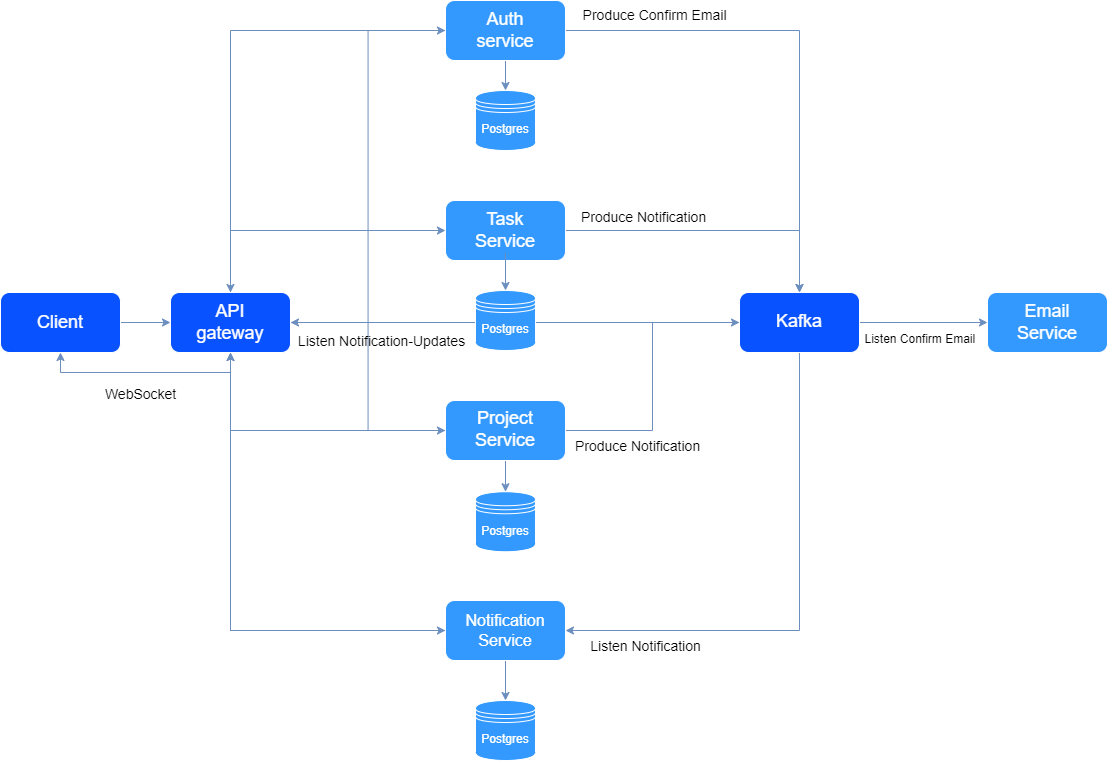

The diagram above was exported from draw.io. Its source (the exported page's mxGraphModel, read from the mxfile embedded in the PNG):
<mxGraphModel dx="1500" dy="1916" grid="0" gridSize="10" guides="1" tooltips="1" connect="1" arrows="1" fold="1" page="1" pageScale="1" pageWidth="827" pageHeight="1169" math="0" shadow="0">
  <root>
    <mxCell id="0" />
    <mxCell id="1" parent="0" />
    <mxCell id="y0jy3mFifSJhQFjIJcWd-25" style="edgeStyle=orthogonalEdgeStyle;rounded=0;orthogonalLoop=1;jettySize=auto;html=1;exitX=1;exitY=0.5;exitDx=0;exitDy=0;entryX=0;entryY=0.5;entryDx=0;entryDy=0;fillColor=#dae8fc;strokeColor=#6c8ebf;" parent="1" source="y0jy3mFifSJhQFjIJcWd-3" target="y0jy3mFifSJhQFjIJcWd-8" edge="1">
      <mxGeometry relative="1" as="geometry" />
    </mxCell>
    <mxCell id="y0jy3mFifSJhQFjIJcWd-27" style="edgeStyle=orthogonalEdgeStyle;rounded=0;orthogonalLoop=1;jettySize=auto;html=1;exitX=1;exitY=0.5;exitDx=0;exitDy=0;entryX=0;entryY=0.5;entryDx=0;entryDy=0;fillColor=#dae8fc;strokeColor=#6c8ebf;" parent="1" source="y0jy3mFifSJhQFjIJcWd-3" target="y0jy3mFifSJhQFjIJcWd-12" edge="1">
      <mxGeometry relative="1" as="geometry" />
    </mxCell>
    <mxCell id="y0jy3mFifSJhQFjIJcWd-55" style="edgeStyle=orthogonalEdgeStyle;rounded=0;orthogonalLoop=1;jettySize=auto;html=1;exitX=0.5;exitY=0;exitDx=0;exitDy=0;entryX=0;entryY=0.5;entryDx=0;entryDy=0;fillColor=#dae8fc;strokeColor=#6c8ebf;" parent="1" source="y0jy3mFifSJhQFjIJcWd-3" target="y0jy3mFifSJhQFjIJcWd-10" edge="1">
      <mxGeometry relative="1" as="geometry" />
    </mxCell>
    <mxCell id="y0jy3mFifSJhQFjIJcWd-59" style="edgeStyle=orthogonalEdgeStyle;rounded=0;orthogonalLoop=1;jettySize=auto;html=1;exitX=0.5;exitY=1;exitDx=0;exitDy=0;entryX=0;entryY=0.5;entryDx=0;entryDy=0;fillColor=#dae8fc;strokeColor=#6c8ebf;" parent="1" source="y0jy3mFifSJhQFjIJcWd-3" target="y0jy3mFifSJhQFjIJcWd-14" edge="1">
      <mxGeometry relative="1" as="geometry" />
    </mxCell>
    <mxCell id="GbVuhMsn4U22STCdNpUA-6" style="edgeStyle=orthogonalEdgeStyle;rounded=0;orthogonalLoop=1;jettySize=auto;html=1;exitX=0.5;exitY=1;exitDx=0;exitDy=0;entryX=0.5;entryY=1;entryDx=0;entryDy=0;fillColor=#dae8fc;strokeColor=#6c8ebf;" edge="1" parent="1" source="y0jy3mFifSJhQFjIJcWd-3" target="y0jy3mFifSJhQFjIJcWd-16">
      <mxGeometry relative="1" as="geometry" />
    </mxCell>
    <mxCell id="y0jy3mFifSJhQFjIJcWd-3" value="" style="rounded=1;whiteSpace=wrap;html=1;fillColor=#0852FF;strokeColor=#FFFFFF;" parent="1" vertex="1">
      <mxGeometry x="215" y="52" width="120" height="60" as="geometry" />
    </mxCell>
    <mxCell id="y0jy3mFifSJhQFjIJcWd-4" value="&lt;font style=&quot;font-size: 18px;&quot;&gt;API gateway&lt;/font&gt;" style="text;strokeColor=none;align=center;fillColor=none;html=1;verticalAlign=middle;whiteSpace=wrap;rounded=0;fontColor=#FFFFFF;" parent="1" vertex="1">
      <mxGeometry x="240" y="59.5" width="70" height="45" as="geometry" />
    </mxCell>
    <mxCell id="y0jy3mFifSJhQFjIJcWd-44" style="edgeStyle=orthogonalEdgeStyle;rounded=0;orthogonalLoop=1;jettySize=auto;html=1;exitX=0;exitY=0.5;exitDx=0;exitDy=0;entryX=0.5;entryY=0;entryDx=0;entryDy=0;fillColor=#dae8fc;strokeColor=#6c8ebf;" parent="1" source="y0jy3mFifSJhQFjIJcWd-8" target="y0jy3mFifSJhQFjIJcWd-3" edge="1">
      <mxGeometry relative="1" as="geometry" />
    </mxCell>
    <mxCell id="y0jy3mFifSJhQFjIJcWd-46" style="edgeStyle=orthogonalEdgeStyle;rounded=0;orthogonalLoop=1;jettySize=auto;html=1;exitX=0.5;exitY=1;exitDx=0;exitDy=0;entryX=0.5;entryY=0;entryDx=0;entryDy=0;fillColor=#dae8fc;strokeColor=#6c8ebf;" parent="1" source="y0jy3mFifSJhQFjIJcWd-8" target="y0jy3mFifSJhQFjIJcWd-41" edge="1">
      <mxGeometry relative="1" as="geometry" />
    </mxCell>
    <mxCell id="y0jy3mFifSJhQFjIJcWd-68" style="edgeStyle=orthogonalEdgeStyle;rounded=0;orthogonalLoop=1;jettySize=auto;html=1;exitX=1;exitY=0.5;exitDx=0;exitDy=0;entryX=0.5;entryY=0;entryDx=0;entryDy=0;fillColor=#dae8fc;strokeColor=#6c8ebf;" parent="1" source="y0jy3mFifSJhQFjIJcWd-8" target="y0jy3mFifSJhQFjIJcWd-22" edge="1">
      <mxGeometry relative="1" as="geometry" />
    </mxCell>
    <mxCell id="y0jy3mFifSJhQFjIJcWd-8" value="" style="rounded=1;whiteSpace=wrap;html=1;fillColor=#3399FF;strokeColor=#FFFFFF;" parent="1" vertex="1">
      <mxGeometry x="490" y="-240" width="120" height="60" as="geometry" />
    </mxCell>
    <mxCell id="y0jy3mFifSJhQFjIJcWd-9" value="&lt;span style=&quot;font-size: 18px;&quot;&gt;Auth&lt;br&gt;service&lt;br&gt;&lt;/span&gt;" style="text;strokeColor=none;align=center;fillColor=none;html=1;verticalAlign=middle;whiteSpace=wrap;rounded=0;fontColor=#FFFFFF;" parent="1" vertex="1">
      <mxGeometry x="515" y="-232.5" width="70" height="45" as="geometry" />
    </mxCell>
    <mxCell id="y0jy3mFifSJhQFjIJcWd-33" style="edgeStyle=orthogonalEdgeStyle;rounded=0;orthogonalLoop=1;jettySize=auto;html=1;exitX=1;exitY=0.5;exitDx=0;exitDy=0;entryX=0.5;entryY=0;entryDx=0;entryDy=0;fillColor=#dae8fc;strokeColor=#6c8ebf;" parent="1" source="y0jy3mFifSJhQFjIJcWd-10" target="y0jy3mFifSJhQFjIJcWd-22" edge="1">
      <mxGeometry relative="1" as="geometry" />
    </mxCell>
    <mxCell id="y0jy3mFifSJhQFjIJcWd-10" value="" style="rounded=1;whiteSpace=wrap;html=1;fillColor=#3399FF;strokeColor=#FFFFFF;" parent="1" vertex="1">
      <mxGeometry x="490" y="-40" width="120" height="60" as="geometry" />
    </mxCell>
    <mxCell id="y0jy3mFifSJhQFjIJcWd-48" style="edgeStyle=orthogonalEdgeStyle;rounded=0;orthogonalLoop=1;jettySize=auto;html=1;exitX=0.5;exitY=1;exitDx=0;exitDy=0;entryX=0.5;entryY=0;entryDx=0;entryDy=0;fillColor=#dae8fc;strokeColor=#6c8ebf;" parent="1" source="y0jy3mFifSJhQFjIJcWd-11" target="y0jy3mFifSJhQFjIJcWd-47" edge="1">
      <mxGeometry relative="1" as="geometry" />
    </mxCell>
    <mxCell id="y0jy3mFifSJhQFjIJcWd-11" value="&lt;font style=&quot;font-size: 18px;&quot;&gt;Task&lt;br&gt;Service&lt;br&gt;&lt;/font&gt;" style="text;strokeColor=none;align=center;fillColor=none;html=1;verticalAlign=middle;whiteSpace=wrap;rounded=0;fontColor=#FFFFFF;" parent="1" vertex="1">
      <mxGeometry x="515" y="-32.5" width="70" height="45" as="geometry" />
    </mxCell>
    <mxCell id="y0jy3mFifSJhQFjIJcWd-34" style="edgeStyle=orthogonalEdgeStyle;rounded=0;orthogonalLoop=1;jettySize=auto;html=1;exitX=1;exitY=0.5;exitDx=0;exitDy=0;entryX=0;entryY=0.5;entryDx=0;entryDy=0;fillColor=#dae8fc;strokeColor=#6c8ebf;" parent="1" source="y0jy3mFifSJhQFjIJcWd-12" target="y0jy3mFifSJhQFjIJcWd-22" edge="1">
      <mxGeometry relative="1" as="geometry" />
    </mxCell>
    <mxCell id="y0jy3mFifSJhQFjIJcWd-52" style="edgeStyle=orthogonalEdgeStyle;rounded=0;orthogonalLoop=1;jettySize=auto;html=1;exitX=0.5;exitY=1;exitDx=0;exitDy=0;entryX=0.5;entryY=0;entryDx=0;entryDy=0;fillColor=#dae8fc;strokeColor=#6c8ebf;" parent="1" source="y0jy3mFifSJhQFjIJcWd-12" target="y0jy3mFifSJhQFjIJcWd-51" edge="1">
      <mxGeometry relative="1" as="geometry" />
    </mxCell>
    <mxCell id="y0jy3mFifSJhQFjIJcWd-75" style="edgeStyle=orthogonalEdgeStyle;rounded=0;orthogonalLoop=1;jettySize=auto;html=1;exitX=0;exitY=0.5;exitDx=0;exitDy=0;entryX=0.5;entryY=1;entryDx=0;entryDy=0;fillColor=#dae8fc;strokeColor=#6c8ebf;" parent="1" source="y0jy3mFifSJhQFjIJcWd-12" target="y0jy3mFifSJhQFjIJcWd-3" edge="1">
      <mxGeometry relative="1" as="geometry" />
    </mxCell>
    <mxCell id="y0jy3mFifSJhQFjIJcWd-12" value="" style="rounded=1;whiteSpace=wrap;html=1;fillColor=#3399FF;strokeColor=#FFFFFF;" parent="1" vertex="1">
      <mxGeometry x="490" y="160" width="120" height="60" as="geometry" />
    </mxCell>
    <mxCell id="y0jy3mFifSJhQFjIJcWd-13" value="&lt;font style=&quot;font-size: 18px;&quot;&gt;Project&lt;br&gt;Service&lt;br&gt;&lt;/font&gt;" style="text;strokeColor=none;align=center;fillColor=none;html=1;verticalAlign=middle;whiteSpace=wrap;rounded=0;fontColor=#FFFFFF;" parent="1" vertex="1">
      <mxGeometry x="515" y="165" width="70" height="47.5" as="geometry" />
    </mxCell>
    <mxCell id="y0jy3mFifSJhQFjIJcWd-50" style="edgeStyle=orthogonalEdgeStyle;rounded=0;orthogonalLoop=1;jettySize=auto;html=1;exitX=0.5;exitY=1;exitDx=0;exitDy=0;entryX=0.5;entryY=0;entryDx=0;entryDy=0;fillColor=#dae8fc;strokeColor=#6c8ebf;" parent="1" source="y0jy3mFifSJhQFjIJcWd-14" target="y0jy3mFifSJhQFjIJcWd-49" edge="1">
      <mxGeometry relative="1" as="geometry" />
    </mxCell>
    <mxCell id="y0jy3mFifSJhQFjIJcWd-54" style="edgeStyle=orthogonalEdgeStyle;rounded=0;orthogonalLoop=1;jettySize=auto;html=1;exitX=0;exitY=0.5;exitDx=0;exitDy=0;entryX=0.5;entryY=1;entryDx=0;entryDy=0;fillColor=#dae8fc;strokeColor=#6c8ebf;" parent="1" source="y0jy3mFifSJhQFjIJcWd-14" target="y0jy3mFifSJhQFjIJcWd-3" edge="1">
      <mxGeometry relative="1" as="geometry" />
    </mxCell>
    <mxCell id="y0jy3mFifSJhQFjIJcWd-14" value="" style="rounded=1;whiteSpace=wrap;html=1;fillColor=#3399FF;strokeColor=#FFFFFF;" parent="1" vertex="1">
      <mxGeometry x="490" y="360" width="120" height="60" as="geometry" />
    </mxCell>
    <mxCell id="y0jy3mFifSJhQFjIJcWd-15" value="&lt;font style=&quot;&quot;&gt;&lt;font style=&quot;font-size: 16px;&quot;&gt;Notification&lt;br&gt;Service&lt;/font&gt;&lt;br&gt;&lt;/font&gt;" style="text;strokeColor=none;align=center;fillColor=none;html=1;verticalAlign=middle;whiteSpace=wrap;rounded=0;fontColor=#FFFFFF;" parent="1" vertex="1">
      <mxGeometry x="515" y="367.5" width="70" height="45" as="geometry" />
    </mxCell>
    <mxCell id="y0jy3mFifSJhQFjIJcWd-24" style="edgeStyle=orthogonalEdgeStyle;rounded=0;orthogonalLoop=1;jettySize=auto;html=1;exitX=1;exitY=0.5;exitDx=0;exitDy=0;entryX=0;entryY=0.5;entryDx=0;entryDy=0;fillColor=#dae8fc;strokeColor=#6c8ebf;" parent="1" source="y0jy3mFifSJhQFjIJcWd-16" target="y0jy3mFifSJhQFjIJcWd-3" edge="1">
      <mxGeometry relative="1" as="geometry" />
    </mxCell>
    <mxCell id="y0jy3mFifSJhQFjIJcWd-16" value="" style="rounded=1;whiteSpace=wrap;html=1;fillColor=#0852FF;strokeColor=#FFFFFF;" parent="1" vertex="1">
      <mxGeometry x="45" y="52" width="120" height="60" as="geometry" />
    </mxCell>
    <mxCell id="y0jy3mFifSJhQFjIJcWd-17" value="&lt;font style=&quot;font-size: 18px;&quot;&gt;Client&lt;/font&gt;" style="text;strokeColor=none;align=center;fillColor=none;html=1;verticalAlign=middle;whiteSpace=wrap;rounded=0;fontColor=#FFFFFF;" parent="1" vertex="1">
      <mxGeometry x="70" y="59.5" width="70" height="45" as="geometry" />
    </mxCell>
    <mxCell id="y0jy3mFifSJhQFjIJcWd-18" value="" style="rounded=1;whiteSpace=wrap;html=1;fillColor=#3399FF;strokeColor=#FFFFFF;" parent="1" vertex="1">
      <mxGeometry x="1032" y="52" width="120" height="60" as="geometry" />
    </mxCell>
    <mxCell id="y0jy3mFifSJhQFjIJcWd-19" value="&lt;font style=&quot;font-size: 18px;&quot;&gt;Email&lt;br&gt;Service&lt;br&gt;&lt;/font&gt;" style="text;strokeColor=none;align=center;fillColor=none;html=1;verticalAlign=middle;whiteSpace=wrap;rounded=0;fontColor=#FFFFFF;" parent="1" vertex="1">
      <mxGeometry x="1057" y="59.5" width="70" height="45" as="geometry" />
    </mxCell>
    <mxCell id="y0jy3mFifSJhQFjIJcWd-36" style="edgeStyle=orthogonalEdgeStyle;rounded=0;orthogonalLoop=1;jettySize=auto;html=1;exitX=0.5;exitY=1;exitDx=0;exitDy=0;entryX=1;entryY=0.5;entryDx=0;entryDy=0;fillColor=#dae8fc;strokeColor=#6c8ebf;" parent="1" source="y0jy3mFifSJhQFjIJcWd-22" target="y0jy3mFifSJhQFjIJcWd-14" edge="1">
      <mxGeometry relative="1" as="geometry">
        <mxPoint x="729.7368421052633" y="270" as="targetPoint" />
      </mxGeometry>
    </mxCell>
    <mxCell id="y0jy3mFifSJhQFjIJcWd-60" style="edgeStyle=orthogonalEdgeStyle;rounded=0;orthogonalLoop=1;jettySize=auto;html=1;exitX=1;exitY=0.5;exitDx=0;exitDy=0;entryX=0;entryY=0.5;entryDx=0;entryDy=0;fillColor=#dae8fc;strokeColor=#6c8ebf;" parent="1" source="y0jy3mFifSJhQFjIJcWd-22" target="y0jy3mFifSJhQFjIJcWd-18" edge="1">
      <mxGeometry relative="1" as="geometry" />
    </mxCell>
    <mxCell id="GbVuhMsn4U22STCdNpUA-5" style="edgeStyle=orthogonalEdgeStyle;rounded=0;orthogonalLoop=1;jettySize=auto;html=1;exitX=0;exitY=0.5;exitDx=0;exitDy=0;fillColor=#dae8fc;strokeColor=#6c8ebf;" edge="1" parent="1" source="y0jy3mFifSJhQFjIJcWd-22" target="y0jy3mFifSJhQFjIJcWd-3">
      <mxGeometry relative="1" as="geometry" />
    </mxCell>
    <mxCell id="y0jy3mFifSJhQFjIJcWd-22" value="" style="rounded=1;whiteSpace=wrap;html=1;fillColor=#0852FF;strokeColor=#FFFFFF;" parent="1" vertex="1">
      <mxGeometry x="784" y="52" width="120" height="60" as="geometry" />
    </mxCell>
    <mxCell id="y0jy3mFifSJhQFjIJcWd-23" value="&lt;font style=&quot;font-size: 18px;&quot;&gt;Kafka&lt;/font&gt;" style="text;strokeColor=none;align=center;fillColor=none;html=1;verticalAlign=middle;whiteSpace=wrap;rounded=0;fontColor=#FFFFFF;" parent="1" vertex="1">
      <mxGeometry x="809" y="58.25" width="70" height="45" as="geometry" />
    </mxCell>
    <mxCell id="y0jy3mFifSJhQFjIJcWd-41" value="&lt;font color=&quot;#ffffff&quot;&gt;Postgres&lt;/font&gt;" style="shape=datastore;whiteSpace=wrap;html=1;fillColor=#3399FF;strokeColor=#FFFFFF;" parent="1" vertex="1">
      <mxGeometry x="520" y="-150" width="60" height="60" as="geometry" />
    </mxCell>
    <mxCell id="y0jy3mFifSJhQFjIJcWd-47" value="&lt;font color=&quot;#ffffff&quot;&gt;Postgres&lt;/font&gt;" style="shape=datastore;whiteSpace=wrap;html=1;fillColor=#3399FF;strokeColor=#FFFFFF;" parent="1" vertex="1">
      <mxGeometry x="520" y="50" width="60" height="60" as="geometry" />
    </mxCell>
    <mxCell id="y0jy3mFifSJhQFjIJcWd-49" value="&lt;font color=&quot;#ffffff&quot;&gt;Postgres&lt;/font&gt;" style="shape=datastore;whiteSpace=wrap;html=1;fillColor=#3399FF;strokeColor=#FFFFFF;" parent="1" vertex="1">
      <mxGeometry x="520" y="460" width="60" height="60" as="geometry" />
    </mxCell>
    <mxCell id="y0jy3mFifSJhQFjIJcWd-51" value="&lt;font color=&quot;#ffffff&quot;&gt;Postgres&lt;/font&gt;" style="shape=datastore;whiteSpace=wrap;html=1;fillColor=#3399FF;strokeColor=#FFFFFF;" parent="1" vertex="1">
      <mxGeometry x="520" y="251.25" width="60" height="60" as="geometry" />
    </mxCell>
    <mxCell id="y0jy3mFifSJhQFjIJcWd-69" value="&lt;font style=&quot;font-size: 14px;&quot;&gt;Produce Confirm Email&amp;nbsp;&lt;/font&gt;" style="text;html=1;align=center;verticalAlign=middle;resizable=0;points=[];autosize=1;strokeColor=none;fillColor=none;" parent="1" vertex="1">
      <mxGeometry x="618" y="-240" width="166" height="29" as="geometry" />
    </mxCell>
    <mxCell id="y0jy3mFifSJhQFjIJcWd-70" value="Listen Confirm Email&amp;nbsp;" style="text;html=1;align=center;verticalAlign=middle;resizable=0;points=[];autosize=1;strokeColor=none;fillColor=none;" parent="1" vertex="1">
      <mxGeometry x="900" y="86" width="132" height="26" as="geometry" />
    </mxCell>
    <mxCell id="y0jy3mFifSJhQFjIJcWd-72" value="&lt;font style=&quot;font-size: 14px;&quot;&gt;Produce Notification&amp;nbsp;&lt;/font&gt;" style="text;html=1;align=center;verticalAlign=middle;resizable=0;points=[];autosize=1;strokeColor=none;fillColor=none;" parent="1" vertex="1">
      <mxGeometry x="616" y="-38" width="147" height="29" as="geometry" />
    </mxCell>
    <mxCell id="y0jy3mFifSJhQFjIJcWd-73" value="&lt;font style=&quot;font-size: 14px;&quot;&gt;Produce Notification&amp;nbsp;&lt;/font&gt;" style="text;html=1;align=center;verticalAlign=middle;resizable=0;points=[];autosize=1;strokeColor=none;fillColor=none;" parent="1" vertex="1">
      <mxGeometry x="610" y="191" width="147" height="29" as="geometry" />
    </mxCell>
    <mxCell id="y0jy3mFifSJhQFjIJcWd-74" value="&lt;font style=&quot;font-size: 14px;&quot;&gt;Listen Notification&lt;/font&gt;" style="text;html=1;align=center;verticalAlign=middle;resizable=0;points=[];autosize=1;strokeColor=none;fillColor=none;" parent="1" vertex="1">
      <mxGeometry x="625" y="391" width="129" height="29" as="geometry" />
    </mxCell>
    <mxCell id="GbVuhMsn4U22STCdNpUA-4" value="&lt;font style=&quot;font-size: 14px;&quot;&gt;Listen Notification-Updates&lt;/font&gt;" style="text;html=1;align=center;verticalAlign=middle;resizable=0;points=[];autosize=1;strokeColor=none;fillColor=none;" vertex="1" parent="1">
      <mxGeometry x="333" y="86" width="185" height="29" as="geometry" />
    </mxCell>
    <mxCell id="GbVuhMsn4U22STCdNpUA-7" value="&lt;font style=&quot;font-size: 14px;&quot;&gt;WebSocket&amp;nbsp;&lt;/font&gt;" style="text;html=1;align=center;verticalAlign=middle;resizable=0;points=[];autosize=1;strokeColor=none;fillColor=none;" vertex="1" parent="1">
      <mxGeometry x="140" y="139" width="93" height="29" as="geometry" />
    </mxCell>
  </root>
</mxGraphModel>